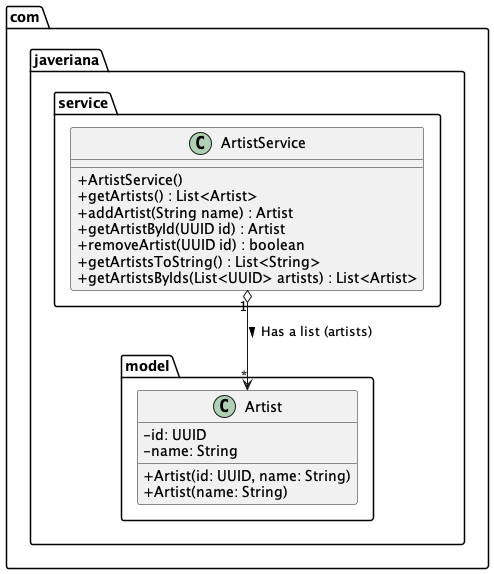

The diagram above was rendered by PlantUML. Its source (embedded in the PNG):
@startuml
skinparam classAttributeIconSize 0
class com.javeriana.model.Artist $Artist {
    - id: UUID
    - name: String

    + Artist(id: UUID, name: String)
    + Artist(name: String)
}

class com.javeriana.model.Customer $Customer {
    - id: UUID
    - username: String
    - password: String
    - name: String
    - lastName: String
    - age: int

    + Customer(username: String, password: String, name: String, lastName: String, age: int)
    + Customer(UUID: id, username: String, password: String, name: String, lastName: String, age: int, List<Artist> followedArtists, List<playList> playLists)


    + getId() : UUID
    + getUsername() : String
    + setUsername(String username)
    + getPassword() : String
    + setPassword(String password)
    + getName() : String
    + setName(String name)
    + getLastName() : String
    + setLastName(String lastName)
    + getAge() : int
    + setAge(int age)
    + addArtist(Artist artist) : boolean
    + removePlaylist(UUID id) : boolean
    + removeArtist(UUID artistId)
    + removeSongFromPlayLists(UUID songId)
    + toString() : String
    - getPlaylistById(UUID id) : Playlist
    - getArtistById(UUID id) : Artist
}

class com.javeriana.model.Playlist $Playlist {
    - id: UUID
    - name: String

    + playList(name: String)
    + playList(UUID: id, name: String, List<Song> songs)


    + getId() : UUID
    + getName() : String
    + setName(String name)
    + getSongs() : List<Song>
    + removeSong(UUID songId)
    + removeSongsOfArtist(UUID artistId)
    + toString() : String
    - getSongById(UUID songId) : Song
}

class com.javeriana.model.Song $Song {
    - id: UUID
    - name: String
    - genre: String
    - durationInSeconds: int
    - album: String

    + Song(String name, String genre, int durationInSeconds, String album, List<Artist> artists)
    + Song(UUID id, String name, String genre, int durationInSeconds, String album, List<Artist> artists)
    + getId() : UUID
    + getName() : String
    + setName(String name)
    + getGenre() : String
    + setGenre(String genre)
    + getDurationInSeconds() : int
    + setDurationInSeconds(int durationInSeconds)
    + getAlbum() : String
    + setAlbum(String album)
    + getArtists() : List<Artist>
    + hasArtist(UUID artistId) : boolean
    + toString() : String
}

class com.javeriana.service.ArtistService $ArtistService {

    + ArtistService()


    + getArtists() : List<Artist>
    + addArtist(String name) : Artist
    + getArtistById(UUID id) : Artist
    + removeArtist(UUID id) : boolean
    + getArtistsToString() : List<String>
    + getArtistsByIds(List<UUID> artists) : List<Artist>
}

class com.javeriana.service.CustomerAdminService $CustomerAdminService {

    + CustomerAdminService()


    + getCustomers() : List<Customer>
    + addCustomer(String username, String password, String name, String lastName, int age)
    + removeCustomer(UUID id) : boolean
    + getCustomerById(UUID id) : Customer
    + getCustomersToString() : List<String>
    + removePlaylistFromCustomers(UUID playlistId)
    + removeArtistFromCustomers(UUID artistId)
}

class com.javeriana.service.SongService $SongService {

    + SongService()


    + getSongs() : List<Song>
    + addSong(String name, String genre, int durationInSeconds, String album, List<Artist> artists)
    + removeSong(UUID songId) : boolean
    + getSongById(UUID songId) : Song
    + removeSongsOfArtist(UUID artistId)
    + getSongsToString() : List<String>
}

class com.javeriana.service.PlaylistService $PlaylistService {

    + PlaylistService()
    + getPlaylists() : List<Playlist>
    + addPlaylist(String name)
    + removePlaylist(UUID id) : boolean
    + getPlaylistById(UUID id) : Playlist
    + removeSongsOfArtist(UUID artistId)
    + getPlaylistsToString() : List<String>
    + removeSongFromPlaylists(UUID uuid)
}

class com.javeriana.controller.AdminController $AdminController {

     + AdminController(ArtistService artistService, CustomerAdminService customerAdminService, SongService songService, PlaylistService playlistService)
     + addArtist(String name)
     + removeArtist(String id)
     + addCustomer(String username, String password, String name, String lastName, int age)
     + removeCustomer(String id)
     + addSong(String name, String genre, int durationInSeconds, String album, List<String> artistIds)
     + removeSong(String id)
     + addPlaylist(String name)
     + removePlaylist(String id)
     + getArtistsToString() : List<String>
     + getCustomersToString() : List<String>
     + getSongsToString() : List<String>
     + getPlaylistsToString() : List<String>

}

class com.javeriana.views.AdminView $AdminView {

    - scanner : Scanner

    + AdminView(AdminController adminController, Scanner scanner)
    + showMenu()
    - showPlaylists()
    - showArtists()
    - showCustomers()
    - showSongs()
    - removePlaylist()
    - addPlaylist()
    - addCustomer()
    - removeCustomer()
    - removeSong()
    - addSong()
    - removeArtist()
    - addArtist()
}

class Main $Main {

    + Main()
    + main(args: String[]): void


}

' Relaciones
com.javeriana.model.Customer "1" o-> "0..*" com.javeriana.model.Playlist : Has a list (playlists) >
com.javeriana.model.Customer "1" o--> "0..*" com.javeriana.model.Artist : Has a list (followedArtists) >
com.javeriana.model.Playlist "1" o--> "0..*" com.javeriana.model.Song : Has a list (songs) >
com.javeriana.model.Song "1" *-> "1..*" com.javeriana.model.Artist : Has a list (artists) >

com.javeriana.service.ArtistService "1" o--> "*" com.javeriana.model.Artist : Has a list (artists) >
com.javeriana.service.CustomerAdminService "1" o--> "*" com.javeriana.model.Customer : Has a list (customers) >
com.javeriana.service.SongService "1" o-> "*" com.javeriana.model.Song : Has a list (songs) >
com.javeriana.service.PlaylistService "1" o-> "*" com.javeriana.model.Playlist : Has a list (playLists) >

com.javeriana.controller.AdminController "1" *--> "1" com.javeriana.service.ArtistService : Uses >
com.javeriana.controller.AdminController "1" *--> "1" com.javeriana.service.CustomerAdminService : Uses >
com.javeriana.controller.AdminController "1" *--> "1" com.javeriana.service.SongService : Uses >
com.javeriana.controller.AdminController "1" *--> "1" com.javeriana.service.PlaylistService : Uses >

com.javeriana.views.AdminView "1" *--> "1" com.javeriana.controller.AdminController : Uses >

Main -down-> AdminView : Creates >
/'
' Remover todo menos las clases dentro de models

' Remover Main
remove $Main

' Remover Vistas
remove $AdminView

' Remover Controladores
remove $AdminController

' Remover Servicios
remove $CustomerAdminService
remove $SongService
remove $PlaylistService
remove $ArtistService
'/

' Remover todo menos ArtistService y Artist

' Remover Main
remove $Main

' Remover Vistas
remove $AdminView

' Remover Controladores
remove $AdminController

' Remover Servicios
remove $CustomerAdminService
remove $SongService
remove $PlaylistService

' Remover Modelos
remove $Customer
remove $Song
remove $Playlist


/'
' Remover todo menos CustomerAdminService y Customer

' Remover Main
remove $Main

' Remover Vistas
remove $AdminView

' Remover Controladores
remove $AdminController

' Remover Servicios
remove $SongService
remove $PlaylistService
remove $ArtistService

' Remover Modelos
remove $Artist
remove $Song
remove $Playlist
'/

/'
' Remover todo menos SongService y Song

' Remover Main
remove $Main

' Remover Vistas
remove $AdminView

' Remover Controladores
remove $AdminController

' Remover Servicios
remove $CustomerAdminService
remove $PlaylistService
remove $ArtistService

' Remover Modelos
remove $Artist
remove $Customer
remove $Playlist
'/

/'
' Remover todo menos PlaylistService y Playlist

' Remover Main
remove $Main

' Remover Vistas
remove $AdminView

' Remover Controladores
remove $AdminController

' Remover Servicios
remove $CustomerAdminService
remove $SongService
remove $ArtistService

' Remover Modelos
remove $Artist
remove $Customer
remove $Song
'/

/'
' Remover todo menos AdminController y los servicios

' Remover Main
remove $Main

' Remover Vistas
remove $AdminView

' Remover Modelos
remove $Artist
remove $Customer
remove $Song
remove $Playlist
'/

/'
' Remover todo menos AdminView y AdminController

' Remover Main
remove $Main

' Remover Modelos
remove $Artist
remove $Customer
remove $Song
remove $Playlist

' Remover Servicios
remove $CustomerAdminService
remove $SongService
remove $PlaylistService
remove $ArtistService
'/
/'
' Remover todo menos Main y AdminView

' Remover Controladores
remove $AdminController

' Remover Servicios
remove $CustomerAdminService
remove $SongService
remove $PlaylistService
remove $ArtistService

' Remover Modelos
remove $Artist
remove $Customer
remove $Song
remove $Playlist
'/

@enduml